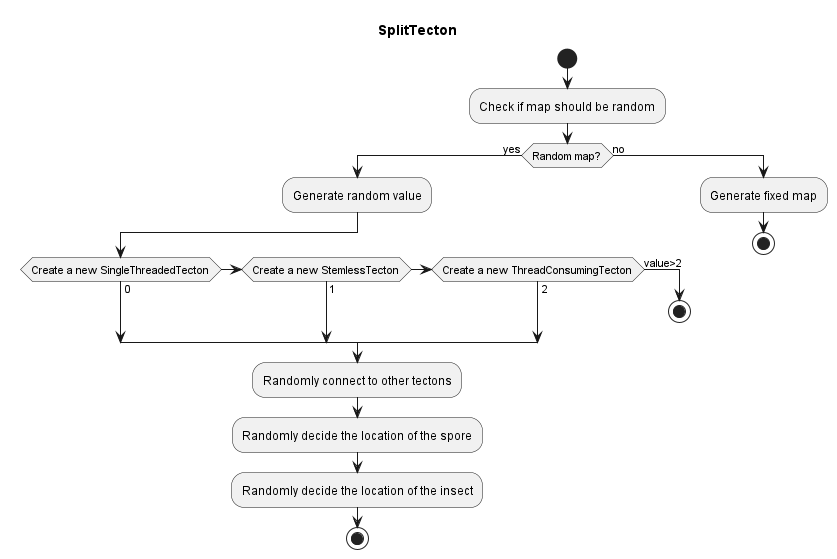

The diagram above was rendered by PlantUML. Its source (embedded in the PNG):
@startuml
title SplitTecton

start

:Check if map should be random;

if (Random map?) then (yes)
    :Generate random value;

    if (Create a new SingleThreadedTecton) then (0)
    elseif (Create a new StemlessTecton) then (1)
    elseif (Create a new ThreadConsumingTecton) then (2)
    else (value>2)
        stop
    endif

    :Randomly connect to other tectons;
    :Randomly decide the location of the spore;
    :Randomly decide the location of the insect;
    stop

else (no)
    :Generate fixed map;
    stop
endif

@enduml